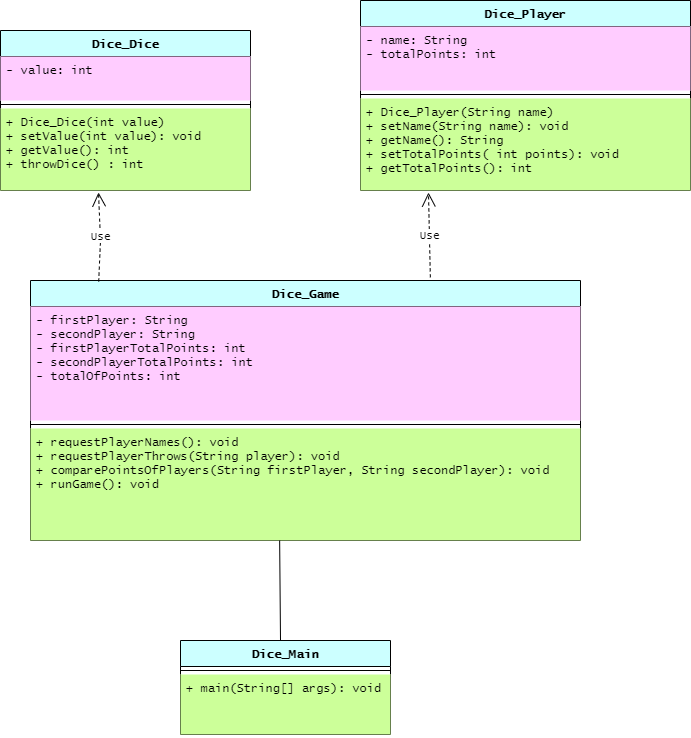

The diagram above was exported from draw.io. Its source (the exported page's mxGraphModel, read from the mxfile embedded in the PNG):
<mxGraphModel dx="868" dy="450" grid="1" gridSize="10" guides="1" tooltips="1" connect="1" arrows="1" fold="1" page="1" pageScale="1" pageWidth="850" pageHeight="1100" math="0" shadow="0">
  <root>
    <mxCell id="0" />
    <mxCell id="1" parent="0" />
    <mxCell id="dglBkwXJ5XKUGASN1-KF-1" value="Dice_Dice" style="swimlane;fontStyle=1;align=center;verticalAlign=top;childLayout=stackLayout;horizontal=1;startSize=26;horizontalStack=0;resizeParent=1;resizeParentMax=0;resizeLast=0;collapsible=1;marginBottom=0;fontFamily=Lucida Console;fillColor=#CCFFFF;" parent="1" vertex="1">
      <mxGeometry x="70" y="50" width="250" height="160" as="geometry" />
    </mxCell>
    <mxCell id="dglBkwXJ5XKUGASN1-KF-2" value="- value: int&#10;" style="text;strokeColor=none;fillColor=#FFCCFF;align=left;verticalAlign=top;spacingLeft=4;spacingRight=4;overflow=hidden;rotatable=0;points=[[0,0.5],[1,0.5]];portConstraint=eastwest;fontFamily=Lucida Console;" parent="dglBkwXJ5XKUGASN1-KF-1" vertex="1">
      <mxGeometry y="26" width="250" height="44" as="geometry" />
    </mxCell>
    <mxCell id="dglBkwXJ5XKUGASN1-KF-3" value="" style="line;strokeWidth=1;fillColor=none;align=left;verticalAlign=middle;spacingTop=-1;spacingLeft=3;spacingRight=3;rotatable=0;labelPosition=right;points=[];portConstraint=eastwest;strokeColor=inherit;" parent="dglBkwXJ5XKUGASN1-KF-1" vertex="1">
      <mxGeometry y="70" width="250" height="8" as="geometry" />
    </mxCell>
    <mxCell id="dglBkwXJ5XKUGASN1-KF-4" value="+ Dice_Dice(int value)&#10;+ setValue(int value): void&#10;+ getValue(): int&#10;+ throwDice() : int" style="text;strokeColor=none;fillColor=#CCFF99;align=left;verticalAlign=top;spacingLeft=4;spacingRight=4;overflow=hidden;rotatable=0;points=[[0,0.5],[1,0.5]];portConstraint=eastwest;fontFamily=Lucida Console;" parent="dglBkwXJ5XKUGASN1-KF-1" vertex="1">
      <mxGeometry y="78" width="250" height="82" as="geometry" />
    </mxCell>
    <mxCell id="dglBkwXJ5XKUGASN1-KF-9" value="Dice_Game" style="swimlane;fontStyle=1;align=center;verticalAlign=top;childLayout=stackLayout;horizontal=1;startSize=26;horizontalStack=0;resizeParent=1;resizeParentMax=0;resizeLast=0;collapsible=1;marginBottom=0;fontFamily=Lucida Console;fillColor=#CCFFFF;" parent="1" vertex="1">
      <mxGeometry x="100" y="300" width="550" height="260" as="geometry" />
    </mxCell>
    <mxCell id="dglBkwXJ5XKUGASN1-KF-10" value="- firstPlayer: String&#10;- secondPlayer: String&#10;- firstPlayerTotalPoints: int&#10;- secondPlayerTotalPoints: int&#10;- totalOfPoints: int" style="text;strokeColor=none;fillColor=#FFCCFF;align=left;verticalAlign=top;spacingLeft=4;spacingRight=4;overflow=hidden;rotatable=0;points=[[0,0.5],[1,0.5]];portConstraint=eastwest;fontFamily=Lucida Console;" parent="dglBkwXJ5XKUGASN1-KF-9" vertex="1">
      <mxGeometry y="26" width="550" height="114" as="geometry" />
    </mxCell>
    <mxCell id="dglBkwXJ5XKUGASN1-KF-11" value="" style="line;strokeWidth=1;fillColor=none;align=left;verticalAlign=middle;spacingTop=-1;spacingLeft=3;spacingRight=3;rotatable=0;labelPosition=right;points=[];portConstraint=eastwest;strokeColor=inherit;fontFamily=Lucida Console;" parent="dglBkwXJ5XKUGASN1-KF-9" vertex="1">
      <mxGeometry y="140" width="550" height="8" as="geometry" />
    </mxCell>
    <mxCell id="dglBkwXJ5XKUGASN1-KF-12" value="+ requestPlayerNames(): void&#10;+ requestPlayerThrows(String player): void&#10;+ comparePointsOfPlayers(String firstPlayer, String secondPlayer): void&#10;+ runGame(): void" style="text;strokeColor=none;fillColor=#CCFF99;align=left;verticalAlign=top;spacingLeft=4;spacingRight=4;overflow=hidden;rotatable=0;points=[[0,0.5],[1,0.5]];portConstraint=eastwest;fontFamily=Lucida Console;" parent="dglBkwXJ5XKUGASN1-KF-9" vertex="1">
      <mxGeometry y="148" width="550" height="112" as="geometry" />
    </mxCell>
    <mxCell id="dglBkwXJ5XKUGASN1-KF-13" value="Dice_Main" style="swimlane;fontStyle=1;align=center;verticalAlign=top;childLayout=stackLayout;horizontal=1;startSize=26;horizontalStack=0;resizeParent=1;resizeParentMax=0;resizeLast=0;collapsible=1;marginBottom=0;fontFamily=Lucida Console;fillColor=#CCFFFF;" parent="1" vertex="1">
      <mxGeometry x="250" y="660" width="210" height="94" as="geometry" />
    </mxCell>
    <mxCell id="dglBkwXJ5XKUGASN1-KF-15" value="" style="line;strokeWidth=1;fillColor=none;align=left;verticalAlign=middle;spacingTop=-1;spacingLeft=3;spacingRight=3;rotatable=0;labelPosition=right;points=[];portConstraint=eastwest;strokeColor=inherit;fontFamily=Lucida Console;" parent="dglBkwXJ5XKUGASN1-KF-13" vertex="1">
      <mxGeometry y="26" width="210" height="8" as="geometry" />
    </mxCell>
    <mxCell id="dglBkwXJ5XKUGASN1-KF-16" value="+ main(String[] args): void" style="text;strokeColor=none;fillColor=#CCFF99;align=left;verticalAlign=top;spacingLeft=4;spacingRight=4;overflow=hidden;rotatable=0;points=[[0,0.5],[1,0.5]];portConstraint=eastwest;fontFamily=Lucida Console;" parent="dglBkwXJ5XKUGASN1-KF-13" vertex="1">
      <mxGeometry y="34" width="210" height="60" as="geometry" />
    </mxCell>
    <mxCell id="dglBkwXJ5XKUGASN1-KF-17" value="Use" style="endArrow=open;endSize=12;dashed=1;html=1;rounded=0;fontFamily=Lucida Console;exitX=0.727;exitY=-0.012;exitDx=0;exitDy=0;exitPerimeter=0;entryX=0.206;entryY=1.022;entryDx=0;entryDy=0;entryPerimeter=0;" parent="1" source="dglBkwXJ5XKUGASN1-KF-9" target="dglBkwXJ5XKUGASN1-KF-23" edge="1">
      <mxGeometry width="160" relative="1" as="geometry">
        <mxPoint x="340" y="180" as="sourcePoint" />
        <mxPoint x="500" y="220" as="targetPoint" />
      </mxGeometry>
    </mxCell>
    <mxCell id="dglBkwXJ5XKUGASN1-KF-18" value="Use" style="endArrow=open;endSize=12;dashed=1;html=1;rounded=0;fontFamily=Lucida Console;entryX=0.392;entryY=1.024;entryDx=0;entryDy=0;entryPerimeter=0;exitX=0.124;exitY=0.004;exitDx=0;exitDy=0;exitPerimeter=0;" parent="1" source="dglBkwXJ5XKUGASN1-KF-9" target="dglBkwXJ5XKUGASN1-KF-4" edge="1">
      <mxGeometry width="160" relative="1" as="geometry">
        <mxPoint x="115" y="270" as="sourcePoint" />
        <mxPoint x="275" y="270" as="targetPoint" />
        <Array as="points">
          <mxPoint x="170" y="260" />
        </Array>
      </mxGeometry>
    </mxCell>
    <mxCell id="dglBkwXJ5XKUGASN1-KF-20" value="Dice_Player" style="swimlane;fontStyle=1;align=center;verticalAlign=top;childLayout=stackLayout;horizontal=1;startSize=26;horizontalStack=0;resizeParent=1;resizeParentMax=0;resizeLast=0;collapsible=1;marginBottom=0;fontFamily=Lucida Console;fillColor=#CCFFFF;" parent="1" vertex="1">
      <mxGeometry x="430" y="20" width="330" height="190" as="geometry" />
    </mxCell>
    <mxCell id="dglBkwXJ5XKUGASN1-KF-21" value="- name: String&#10;- totalPoints: int&#10;" style="text;strokeColor=none;fillColor=#FFCCFF;align=left;verticalAlign=top;spacingLeft=4;spacingRight=4;overflow=hidden;rotatable=0;points=[[0,0.5],[1,0.5]];portConstraint=eastwest;fontFamily=Lucida Console;" parent="dglBkwXJ5XKUGASN1-KF-20" vertex="1">
      <mxGeometry y="26" width="330" height="64" as="geometry" />
    </mxCell>
    <mxCell id="dglBkwXJ5XKUGASN1-KF-22" value="" style="line;strokeWidth=1;fillColor=none;align=left;verticalAlign=middle;spacingTop=-1;spacingLeft=3;spacingRight=3;rotatable=0;labelPosition=right;points=[];portConstraint=eastwest;strokeColor=inherit;fontFamily=Lucida Console;" parent="dglBkwXJ5XKUGASN1-KF-20" vertex="1">
      <mxGeometry y="90" width="330" height="8" as="geometry" />
    </mxCell>
    <mxCell id="dglBkwXJ5XKUGASN1-KF-23" value="+ Dice_Player(String name)&#10;+ setName(String name): void&#10;+ getName(): String&#10;+ setTotalPoints( int points): void&#10;+ getTotalPoints(): int" style="text;strokeColor=none;fillColor=#CCFF99;align=left;verticalAlign=top;spacingLeft=4;spacingRight=4;overflow=hidden;rotatable=0;points=[[0,0.5],[1,0.5]];portConstraint=eastwest;fontFamily=Lucida Console;" parent="dglBkwXJ5XKUGASN1-KF-20" vertex="1">
      <mxGeometry y="98" width="330" height="92" as="geometry" />
    </mxCell>
    <mxCell id="AGymTAEMZnacv32qMMhh-1" value="" style="endArrow=none;html=1;rounded=0;entryX=0.453;entryY=1;entryDx=0;entryDy=0;entryPerimeter=0;" edge="1" parent="1" target="dglBkwXJ5XKUGASN1-KF-12">
      <mxGeometry width="50" height="50" relative="1" as="geometry">
        <mxPoint x="350" y="660" as="sourcePoint" />
        <mxPoint x="350" y="570" as="targetPoint" />
      </mxGeometry>
    </mxCell>
  </root>
</mxGraphModel>